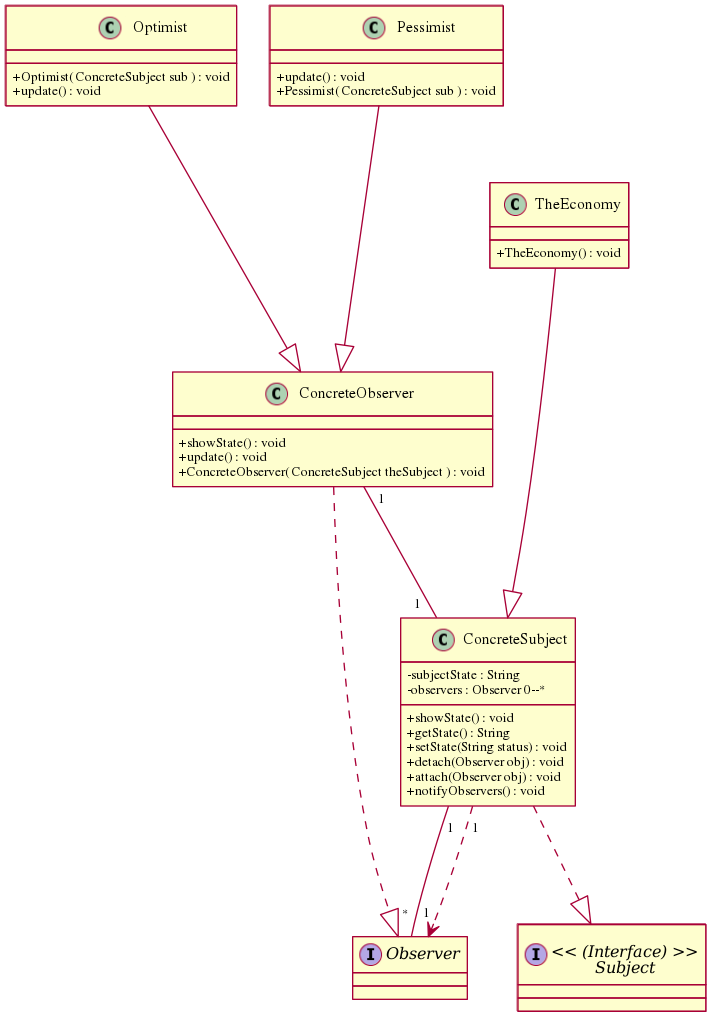

The diagram above was rendered by PlantUML. Its source (embedded in the PNG):
@startuml
skinparam classAttributeIconSize 0
class Optimist {
	+ Optimist( ConcreteSubject sub ) : void
	+ update() : void

}
Optimist---|>ConcreteObserver
class ConcreteObserver {
	+ showState() : void
	+ update() : void
	+ ConcreteObserver( ConcreteSubject theSubject ) : void

}
ConcreteObserver ..|> Observer
class TheEconomy {
	+ TheEconomy() : void

}
TheEconomy---|>ConcreteSubject
class Pessimist {
	+ update() : void
	+ Pessimist( ConcreteSubject sub ) : void

}
Pessimist---|>ConcreteObserver
interface Observer << (Interface) >> {

}
interface Subject << (Interface) >> {

}
class ConcreteSubject {
	+ showState() : void
	+ getState() : String
	+ setState(String status) : void
	+ detach(Observer obj) : void
	+ attach(Observer obj) : void
	+ notifyObservers() : void

-subjectState : String
-observers : Observer 0--* 
}
ConcreteSubject ..|> Subject
ConcreteSubject "1" -- "*" Observer
ConcreteObserver "1" -- "1" ConcreteSubject
ConcreteSubject "1" ..> "1" Observer
@enduml